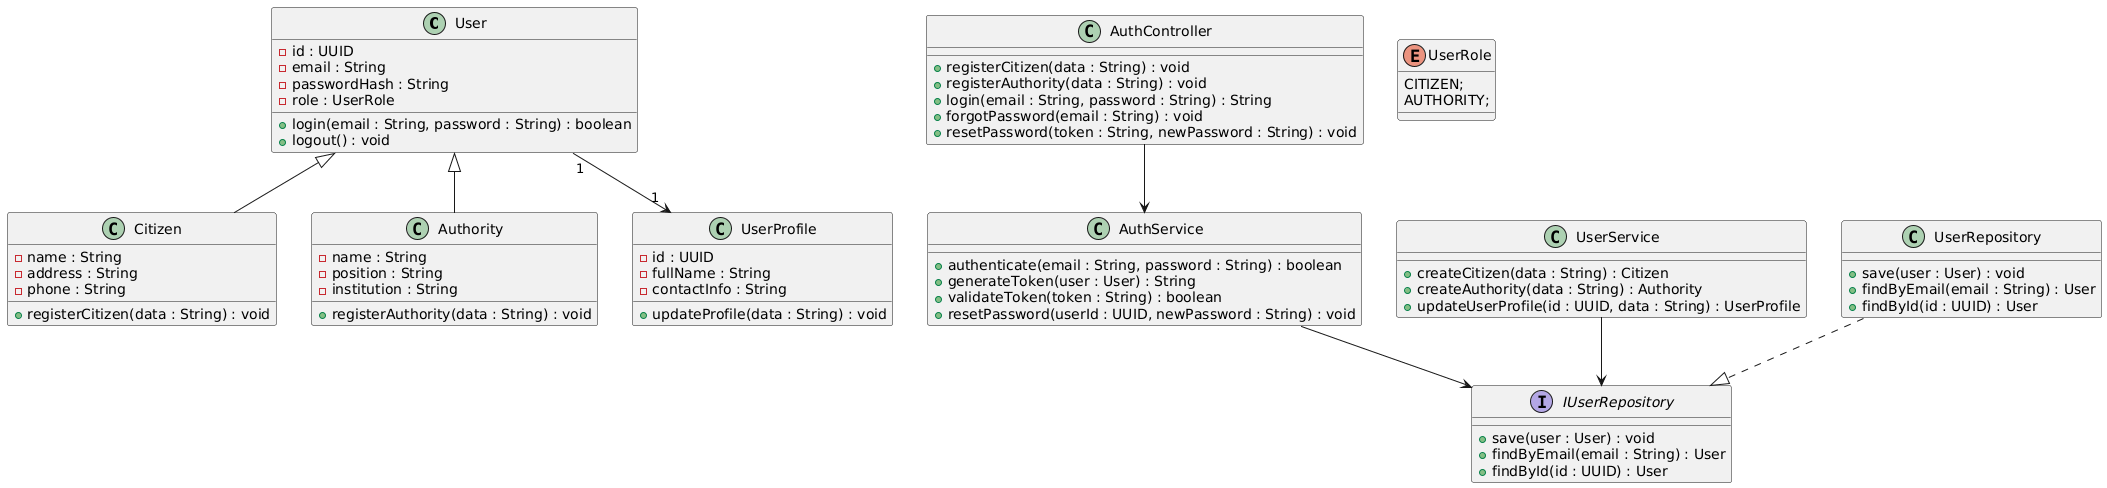

The diagram above was rendered by PlantUML. Its source (embedded in the PNG):
@startuml
class User {
  - id : UUID
  - email : String
  - passwordHash : String
  - role : UserRole
  + login(email : String, password : String) : boolean
  + logout() : void
}

class Citizen {
  - name : String
  - address : String
  - phone : String
  + registerCitizen(data : String) : void
}

class Authority {
  - name : String
  - position : String
  - institution : String
  + registerAuthority(data : String) : void
}

class UserProfile {
  - id : UUID
  - fullName : String
  - contactInfo : String
  + updateProfile(data : String) : void
}

class AuthController {
  + registerCitizen(data : String) : void
  + registerAuthority(data : String) : void
  + login(email : String, password : String) : String
  + forgotPassword(email : String) : void
  + resetPassword(token : String, newPassword : String) : void
}

class AuthService {
  + authenticate(email : String, password : String) : boolean
  + generateToken(user : User) : String
  + validateToken(token : String) : boolean
  + resetPassword(userId : UUID, newPassword : String) : void
}

class UserService {
  + createCitizen(data : String) : Citizen
  + createAuthority(data : String) : Authority
  + updateUserProfile(id : UUID, data : String) : UserProfile
}

interface IUserRepository {
  + save(user : User) : void
  + findByEmail(email : String) : User
  + findById(id : UUID) : User
}

class UserRepository {
  + save(user : User) : void
  + findByEmail(email : String) : User
  + findById(id : UUID) : User
}

enum UserRole { 
  CITIZEN; 
  AUTHORITY; 
}

User <|-- Citizen
User <|-- Authority
User "1" --> "1" UserProfile

AuthController --> AuthService
AuthService --> IUserRepository
UserService --> IUserRepository
UserRepository ..|> IUserRepository
@enduml